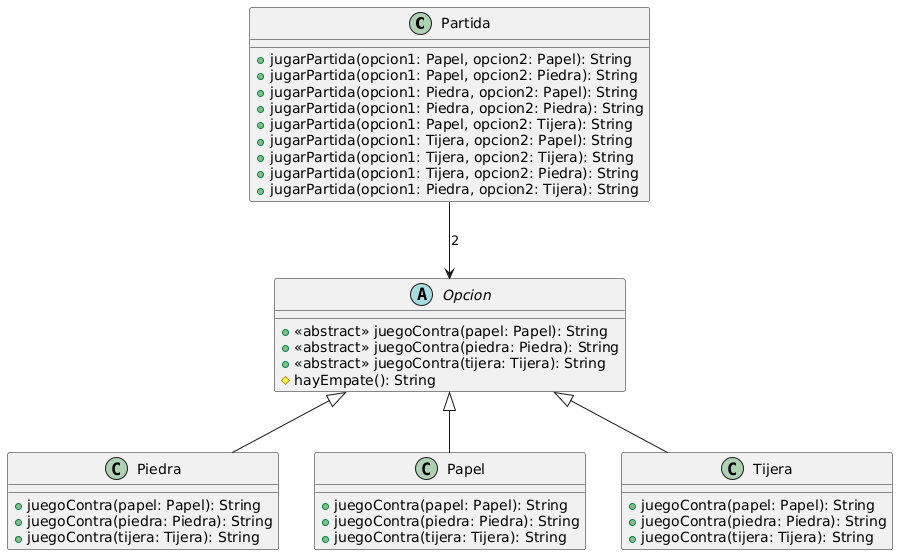

The diagram above was rendered by PlantUML. Its source (embedded in the PNG):
@startuml
class Partida {
+jugarPartida(opcion1: Papel, opcion2: Papel): String
+jugarPartida(opcion1: Papel, opcion2: Piedra): String
+jugarPartida(opcion1: Piedra, opcion2: Papel): String
+jugarPartida(opcion1: Piedra, opcion2: Piedra): String
+jugarPartida(opcion1: Papel, opcion2: Tijera): String
+jugarPartida(opcion1: Tijera, opcion2: Papel): String
+jugarPartida(opcion1: Tijera, opcion2: Tijera): String
+jugarPartida(opcion1: Tijera, opcion2: Piedra): String
+jugarPartida(opcion1: Piedra, opcion2: Tijera): String
}

abstract class Opcion {
+<<abstract>> juegoContra(papel: Papel): String
+<<abstract>> juegoContra(piedra: Piedra): String
+<<abstract>> juegoContra(tijera: Tijera): String
#hayEmpate(): String
}
class Piedra extends Opcion {
+juegoContra(papel: Papel): String
+juegoContra(piedra: Piedra): String
+juegoContra(tijera: Tijera): String
}
class Papel extends Opcion {
+juegoContra(papel: Papel): String
+juegoContra(piedra: Piedra): String
+juegoContra(tijera: Tijera): String
}
class Tijera extends Opcion {
+juegoContra(papel: Papel): String
+juegoContra(piedra: Piedra): String
+juegoContra(tijera: Tijera): String
}

Partida --> Opcion: 2
@enduml